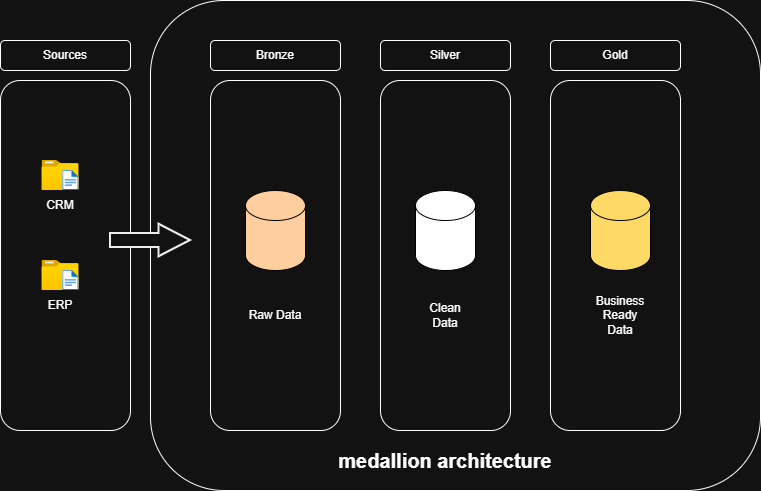

The diagram above was exported from draw.io. Its source (the exported page's mxGraphModel, read from the mxfile embedded in the PNG):
<mxGraphModel dx="1373" dy="811" grid="1" gridSize="10" guides="1" tooltips="1" connect="1" arrows="1" fold="1" page="1" pageScale="1" pageWidth="850" pageHeight="1100" math="0" shadow="0">
  <root>
    <mxCell id="0" />
    <mxCell id="1" parent="0" />
    <mxCell id="qlnWEOc5TW9pJwZOUM2C-47" parent="1" style="rounded=1;whiteSpace=wrap;html=1;" value="" vertex="1">
      <mxGeometry height="490" width="610" x="200" y="90" as="geometry" />
    </mxCell>
    <mxCell id="qlnWEOc5TW9pJwZOUM2C-24" parent="1" style="rounded=1;whiteSpace=wrap;html=1;" value="" vertex="1">
      <mxGeometry height="350" width="130" x="50" y="170" as="geometry" />
    </mxCell>
    <mxCell id="qlnWEOc5TW9pJwZOUM2C-10" parent="1" style="rounded=1;whiteSpace=wrap;html=1;" value="Bronze" vertex="1">
      <mxGeometry height="30" width="130" x="260" y="130" as="geometry" />
    </mxCell>
    <mxCell id="qlnWEOc5TW9pJwZOUM2C-11" parent="1" style="rounded=1;whiteSpace=wrap;html=1;" value="Silver" vertex="1">
      <mxGeometry height="30" width="130" x="430" y="130" as="geometry" />
    </mxCell>
    <mxCell id="qlnWEOc5TW9pJwZOUM2C-12" parent="1" style="rounded=1;whiteSpace=wrap;html=1;" value="Gold" vertex="1">
      <mxGeometry height="30" width="130" x="600" y="130" as="geometry" />
    </mxCell>
    <mxCell id="qlnWEOc5TW9pJwZOUM2C-13" parent="1" style="rounded=1;whiteSpace=wrap;html=1;" value="" vertex="1">
      <mxGeometry height="350" width="130" x="260" y="170" as="geometry" />
    </mxCell>
    <mxCell id="qlnWEOc5TW9pJwZOUM2C-14" parent="1" style="rounded=1;whiteSpace=wrap;html=1;" value="" vertex="1">
      <mxGeometry height="350" width="130" x="430" y="170" as="geometry" />
    </mxCell>
    <mxCell id="qlnWEOc5TW9pJwZOUM2C-15" parent="1" style="rounded=1;whiteSpace=wrap;html=1;" value="" vertex="1">
      <mxGeometry height="350" width="130" x="600" y="170" as="geometry" />
    </mxCell>
    <mxCell id="qlnWEOc5TW9pJwZOUM2C-16" parent="1" style="shape=cylinder3;whiteSpace=wrap;html=1;boundedLbl=1;backgroundOutline=1;size=15;fillColor=light-dark(#000000,#FFCE9F);fillStyle=solid;strokeColor=light-dark(#000000,#000000);" value="" vertex="1">
      <mxGeometry height="80" width="60" x="295" y="280" as="geometry" />
    </mxCell>
    <mxCell id="qlnWEOc5TW9pJwZOUM2C-17" parent="1" style="shape=cylinder3;whiteSpace=wrap;html=1;boundedLbl=1;backgroundOutline=1;size=15;strokeColor=light-dark(#000000,#000000);fillStyle=solid;fillColor=light-dark(#FFFFFF,#FFFFFF);" value="" vertex="1">
      <mxGeometry height="80" width="60" x="465" y="280" as="geometry" />
    </mxCell>
    <mxCell id="qlnWEOc5TW9pJwZOUM2C-18" parent="1" style="shape=cylinder3;whiteSpace=wrap;html=1;boundedLbl=1;backgroundOutline=1;size=15;fillColor=light-dark(#FFFFFF,#FFD966);strokeColor=light-dark(#000000,#000000);" value="" vertex="1">
      <mxGeometry height="80" width="60" x="640" y="280" as="geometry" />
    </mxCell>
    <mxCell id="qlnWEOc5TW9pJwZOUM2C-19" parent="1" style="text;html=1;whiteSpace=wrap;strokeColor=none;fillColor=none;align=center;verticalAlign=middle;rounded=0;" value="Raw Data" vertex="1">
      <mxGeometry height="30" width="60" x="295" y="390" as="geometry" />
    </mxCell>
    <mxCell id="qlnWEOc5TW9pJwZOUM2C-22" parent="1" style="text;html=1;whiteSpace=wrap;strokeColor=none;fillColor=none;align=center;verticalAlign=middle;rounded=0;" value="Clean Data" vertex="1">
      <mxGeometry height="30" width="60" x="465" y="390" as="geometry" />
    </mxCell>
    <mxCell id="qlnWEOc5TW9pJwZOUM2C-23" parent="1" style="text;html=1;whiteSpace=wrap;strokeColor=none;fillColor=none;align=center;verticalAlign=middle;rounded=0;" value="Business Ready Data" vertex="1">
      <mxGeometry height="30" width="60" x="640" y="390" as="geometry" />
    </mxCell>
    <mxCell id="qlnWEOc5TW9pJwZOUM2C-25" connectable="0" parent="1" style="group" value="" vertex="1">
      <mxGeometry height="160" width="60.00000000000004" x="79.99999999999997" y="250" as="geometry" />
    </mxCell>
    <mxCell id="qlnWEOc5TW9pJwZOUM2C-2" parent="qlnWEOc5TW9pJwZOUM2C-25" style="image;aspect=fixed;html=1;points=[];align=center;fontSize=12;image=img/lib/azure2/general/Folder_Blank.svg;" value="" vertex="1">
      <mxGeometry height="30" width="36.96" x="11.520000000000024" as="geometry" />
    </mxCell>
    <mxCell id="qlnWEOc5TW9pJwZOUM2C-3" parent="qlnWEOc5TW9pJwZOUM2C-25" style="image;aspect=fixed;html=1;points=[];align=center;fontSize=12;image=img/lib/azure2/general/Folder_Blank.svg;" value="" vertex="1">
      <mxGeometry height="30" width="36.96" x="11.520000000000024" y="100" as="geometry" />
    </mxCell>
    <mxCell id="qlnWEOc5TW9pJwZOUM2C-4" parent="qlnWEOc5TW9pJwZOUM2C-25" style="image;aspect=fixed;html=1;points=[];align=center;fontSize=12;image=img/lib/azure2/general/File.svg;" value="" vertex="1">
      <mxGeometry height="20" width="16.23" x="32.25000000000004" y="10" as="geometry" />
    </mxCell>
    <mxCell id="qlnWEOc5TW9pJwZOUM2C-5" parent="qlnWEOc5TW9pJwZOUM2C-25" style="image;aspect=fixed;html=1;points=[];align=center;fontSize=12;image=img/lib/azure2/general/File.svg;" value="" vertex="1">
      <mxGeometry height="20" width="16.23" x="32.25000000000003" y="110" as="geometry" />
    </mxCell>
    <mxCell id="qlnWEOc5TW9pJwZOUM2C-8" parent="qlnWEOc5TW9pJwZOUM2C-25" style="text;html=1;whiteSpace=wrap;strokeColor=none;fillColor=none;align=center;verticalAlign=middle;rounded=0;" value="CRM" vertex="1">
      <mxGeometry height="30" width="60" y="30" as="geometry" />
    </mxCell>
    <mxCell id="qlnWEOc5TW9pJwZOUM2C-9" parent="qlnWEOc5TW9pJwZOUM2C-25" style="text;html=1;whiteSpace=wrap;strokeColor=none;fillColor=none;align=center;verticalAlign=middle;rounded=0;" value="ERP" vertex="1">
      <mxGeometry height="30" width="60" x="2.842170943040401e-14" y="130" as="geometry" />
    </mxCell>
    <mxCell id="qlnWEOc5TW9pJwZOUM2C-26" parent="1" style="rounded=1;whiteSpace=wrap;html=1;" value="Sources" vertex="1">
      <mxGeometry height="30" width="130" x="50" y="130" as="geometry" />
    </mxCell>
    <mxCell id="qlnWEOc5TW9pJwZOUM2C-46" parent="1" style="shape=mxgraph.arrows.arrow_right;html=1;verticalLabelPosition=bottom;verticalAlign=top;strokeWidth=2;strokeColor=#000000;" value="" vertex="1">
      <mxGeometry height="32.5" width="80" x="160" y="313.75" as="geometry" />
    </mxCell>
    <mxCell id="qlnWEOc5TW9pJwZOUM2C-48" parent="1" style="text;html=1;whiteSpace=wrap;strokeColor=none;fillColor=none;align=center;verticalAlign=middle;rounded=0;fontStyle=1;fontSize=20;" value="medallion architecture" vertex="1">
      <mxGeometry height="30" width="260" x="365" y="535" as="geometry" />
    </mxCell>
  </root>
</mxGraphModel>